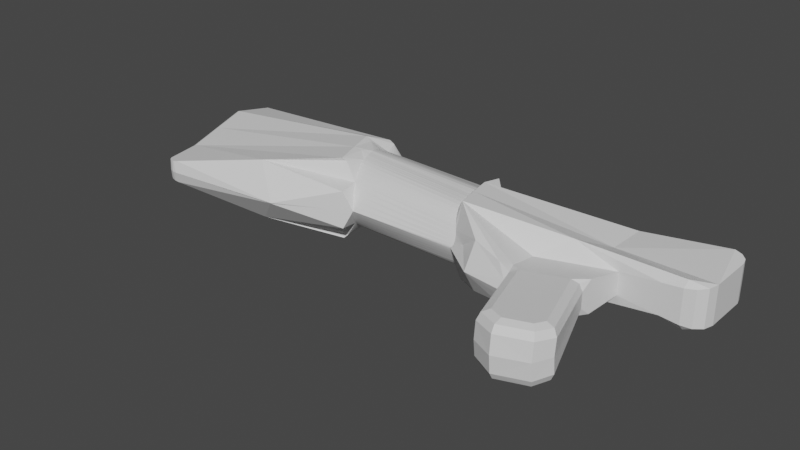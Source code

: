 # Source: solenoid_weapon.blend  (saved by Blender 2.81.16; exported with 4.5.12 LTS)
import bpy
from mathutils import Matrix  # noqa: F401  (used for matrix-valued properties, if any)

bpy.ops.wm.read_factory_settings(use_empty=True)
scene = bpy.context.scene
scene.name = 'Scene'

# ---- collections
col_collection = bpy.data.collections.new('Collection'); scene.collection.children.link(col_collection)

# ---- materials (node trees are filled in below, after node groups)
mat_material = bpy.data.materials.new('Material')
mat_material.alpha_threshold = 0.0
mat_material.use_transparent_shadow = False
mat_material.line_color = (0.0, 0.0, 0.0, 1.0)

# ---- material node trees
mat_material.use_nodes = True; mat_material.node_tree.nodes.clear()
_N = mat_material.node_tree.nodes; _L = mat_material.node_tree.links
n0 = _N.new('ShaderNodeOutputMaterial'); n0.name = 'Material Output'; n0.location = (300, 300)
n1 = _N.new('ShaderNodeBsdfPrincipled'); n1.name = 'Principled BSDF'; n1.location = (10, 300)
n1.distribution = 'GGX'
n1.subsurface_method = 'BURLEY'
n1.inputs[2].default_value = 0.4
n1.inputs[3].default_value = 1.45
n1.inputs[27].default_value = (0.0, 0.0, 0.0, 1.0)
n1.inputs[28].default_value = 1.0
_L.new(n1.outputs[0], n0.inputs[0])
n0.is_active_output = True

# ---- world
world_world = bpy.data.worlds.new('World'); scene.world = world_world
world_world.use_nodes = True; world_world.node_tree.nodes.clear()
_N = world_world.node_tree.nodes; _L = world_world.node_tree.links
n0 = _N.new('ShaderNodeOutputWorld'); n0.name = 'World Output'; n0.location = (300, 300)
n1 = _N.new('ShaderNodeBackground'); n1.name = 'Background'; n1.location = (10, 300)
n1.inputs[0].default_value = (0.05088, 0.05088, 0.05088, 1.0)
_L.new(n1.outputs[0], n0.inputs[0])
n0.is_active_output = True
world_world.color = (0.05088, 0.05088, 0.05088)
world_world.use_sun_shadow = False
world_world.sun_shadow_jitter_overblur = 0.0

# ---- meshes
me_cube = bpy.data.meshes.new('Cube')
me_cube.from_pydata([(-1.982, 0.3619, 0.0), (1.477, -0.1624, 0.0), (1.538, 0.1404, 0.08093), (-1.881, -0.1798, 0.0), (1.538, 0.1404, 0.0), (-0.6254, 0.3507, 0.3029), (-1.033, -0.2787, 0.2201), (-0.5642, 0.5362, 0.2294), (-1.322, 0.7671, 0.0), (-0.8251, -0.4146, 0.001241), (-0.4974, -0.04304, 0.3042), (0.4082, 0.3421, 0.2553), (0.4301, 0.5139, 0.1371), (0.9131, 0.7448, 0.0), (0.4955, -0.01534, 0.28), (0.7563, -0.2254, 0.1774), (0.7518, -0.3287, 0.0), (1.391, 0.334, 0.112), (1.4, 0.6269, 0.112), (1.418, 0.7236, 0.0), (1.044, -0.02495, 0.08093), (1.056, -0.3711, 0.0), (0.4969, -0.1339, -0.0001723), (-0.3128, -0.1458, -0.00064), (-0.4649, 0.597, -0.001092), (0.3953, 0.5896, -0.001063), (-1.932, 0.09101, 0.0), (1.816, 0.1406, 0.109), (1.816, 0.1406, 0.0), (-0.5614, 0.1538, 0.3036), (0.4518, 0.1634, 0.2676), (1.217, 0.1545, 0.1869), (0.3992, 0.2136, 0.2247), (0.4227, 0.105, 0.223), (0.4502, 0.1633, 0.266), (0.4034, 0.1945, 0.2234), (0.4083, 0.1718, 0.2237), (0.4135, 0.1478, 0.2244), (0.4184, 0.1248, 0.2235), (-0.4553, 0.1413, 0.2507), (-0.4827, 0.2502, 0.2633), (-0.5155, 0.1748, 0.2831), (-0.4602, 0.1609, 0.2536), (-0.4659, 0.1839, 0.257), (-0.472, 0.2079, 0.2587), (-0.4778, 0.2308, 0.2605), (-0.3924, -0.03151, 0.159), (-0.451, 0.1241, 0.247), (-0.4778, -0.0216, 0.2825), (-0.4046, -0.007205, 0.1812), (-0.4178, 0.02367, 0.2031), (-0.4308, 0.0581, 0.2225), (-0.4422, 0.09271, 0.2377), (0.4307, 0.06757, 0.22), (0.4924, -0.07202, 0.131), (0.4954, -0.01534, 0.2799), (0.4389, 0.03656, 0.2136), (0.4504, 0.004022, 0.2), (0.4641, -0.02686, 0.1803), (0.4786, -0.05306, 0.1566), (0.5049, -0.08589, 0.1068), (0.4969, -0.1339, -0.0001723), (0.6227, -0.1676, 0.0752), (0.5162, -0.1013, 0.07883), (0.5212, -0.1149, 0.05168), (0.5194, -0.1255, 0.02801), (0.511, -0.1321, 0.01015), (-0.3128, -0.1458, -0.00064), (-0.3891, -0.03756, 0.1526), (-0.3768, -0.1785, 0.1386), (-0.3265, -0.1301, 0.02769), (-0.3425, -0.1093, 0.0604), (-0.3594, -0.08536, 0.0943), (-0.3754, -0.06064, 0.1261), (-0.4884, 0.2726, 0.2609), (-0.4946, 0.4404, 0.1849), (-0.5834, 0.3538, 0.2736), (-0.4944, 0.3033, 0.2541), (-0.4983, 0.339, 0.2414), (-0.4997, 0.3762, 0.2207), (-0.4984, 0.4111, 0.2052), (0.3722, 0.4261, 0.1643), (0.396, 0.2574, 0.2265), (0.4059, 0.3424, 0.2499), (0.3746, 0.4014, 0.1762), (0.3817, 0.3683, 0.1925), (0.3864, 0.3302, 0.2096), (0.3925, 0.2967, 0.2208), (-0.4907, 0.4602, 0.1757), (-0.5282, 0.5375, 0.2085), (-0.4857, 0.4872, 0.1608), (-0.4806, 0.5164, 0.1404), (-0.476, 0.5451, 0.1164), (-0.4724, 0.5704, 0.09125), (0.3724, 0.4475, 0.1566), (0.3994, 0.5218, 0.2159), (0.3771, 0.5618, 0.0872), (0.3732, 0.5351, 0.109), (0.3703, 0.5046, 0.128), (0.3687, 0.4732, 0.1423), (-0.4724, 0.5704, 0.09125), (-0.4676, 0.5932, 0.03473), (-0.4818, 0.5792, 0.09602), (-0.4717, 0.5755, 0.08395), (-0.4709, 0.5805, 0.07493), (-0.47, 0.5851, 0.06479), (-0.4691, 0.5889, 0.05424), (-0.4683, 0.5917, 0.04399), (0.3883, 0.5858, 0.0321), (0.3771, 0.5618, 0.0872), (0.3851, 0.57, 0.09497), (0.3864, 0.5841, 0.0413), (0.3843, 0.5812, 0.05141), (0.3822, 0.5772, 0.06174), (0.3802, 0.5725, 0.07158), (0.3785, 0.5672, 0.08026), (1.397, -0.9667, 0.0), (1.242, -0.8937, -1.863e-09), (1.674, -0.7589, 0.0), (1.614, -0.8856, 2.328e-10), (2.096, 0.2833, 0.0), (1.952, 0.1407, 0.0), (2.076, 0.2121, 0.0), (2.024, 0.1599, 0.0), (1.952, 0.1407, 0.1227), (2.096, 0.2833, 0.137), (1.96, 0.1777, 0.1668), (2.024, 0.1599, 0.1298), (2.076, 0.2121, 0.1351), (2.099, 0.6082, 0.137), (2.001, 0.6967, 0.1591), (2.086, 0.6567, 0.14), (2.05, 0.6891, 0.1481), (2.0, 0.7106, 0.0), (2.099, 0.6082, 0.0), (2.05, 0.696, 0.0), (2.086, 0.6586, 0.0), (1.41, -0.1858, 0.1288), (1.477, -0.1624, 0.05774), (1.491, -0.09388, 0.118), (1.457, -0.1692, 0.108), (1.052, -0.3434, 0.06101), (1.115, -0.2892, 0.1288), (1.047, -0.2428, 0.1172), (0.981, -0.2925, 0.14), (1.069, -0.3147, 0.109), (1.294, -0.816, 0.182), (1.239, -0.8769, 0.1148), (1.254, -0.8548, 0.1634), (1.395, -0.8648, 0.1895), (1.393, -0.9501, 0.1262), (1.392, -0.9213, 0.1738), (1.562, -0.8061, 0.1895), (1.613, -0.8711, 0.126), (1.598, -0.8487, 0.1737), (1.597, -0.7347, 0.1842), (1.674, -0.7467, 0.1167), (1.651, -0.7401, 0.1656), (-1.716, -0.4773, 0.08326), (-1.829, -0.4323, 0.06435), (-1.809, -0.4578, 0.06691), (-1.781, -0.4748, 0.07122), (-1.749, -0.4815, 0.07685), (-1.712, -0.4976, 0.0001352), (-1.84, -0.4007, 0.0), (-1.746, -0.4955, 9.344e-05), (-1.779, -0.4831, 5.574e-05), (-1.808, -0.4617, 2.583e-05), (-1.829, -0.4333, 6.618e-06), (-1.928, 0.6384, 0.109), (-1.951, 0.6274, 0.08572), (-1.939, 0.6375, 0.1052), (-1.948, 0.6335, 0.09664), (-1.959, 0.3617, 0.1555), (-1.982, 0.3619, 0.1296), (-1.97, 0.3618, 0.1511), (-1.979, 0.3618, 0.1416), (-1.94, 0.6954, 0.0), (-1.912, 0.7265, -1.607e-08), (-1.935, 0.7104, -2.095e-09), (-1.925, 0.7217, -7.916e-09), (-1.881, -0.1798, 0.04349), (-1.859, -0.1776, 0.07075), (-1.878, -0.1795, 0.05569), (-1.87, -0.1787, 0.06567), (-1.932, 0.09101, 0.08652), (-1.909, 0.09206, 0.1131), (-1.929, 0.09115, 0.09864), (-1.92, 0.09154, 0.1084), (-1.829, -0.4323, 0.06435), (-1.84, -0.4007, 0.04042), (-1.835, -0.4165, 0.06093), (-1.839, -0.4049, 0.05218)], [], [(168, 159, 189, 191, 192, 190, 164), (178, 169, 7, 8), (9, 6, 158, 163), (137, 142, 146, 149, 152, 155), (134, 129, 125, 120), (28, 27, 2, 4), (0, 174, 170, 177), (121, 124, 27, 28), (164, 190, 181, 3), (3, 181, 185, 26), (12, 95, 94, 81, 83, 11), (82, 74, 40, 32), (5, 173, 186, 29), (33, 39, 47, 53), (147, 117, 116, 150), (147, 141, 21, 117), (18, 12, 11, 17), (31, 30, 14, 20), (27, 31, 20, 2), (138, 156, 118, 1), (4, 2, 139, 138, 1), (13, 12, 18, 19), (20, 14, 15, 144, 143), (1, 21, 117, 116, 119, 118), (153, 119, 118, 156), (94, 88, 75, 81), (110, 109, 96, 95), (30, 34, 33, 53, 55, 14), (54, 46, 68, 60), (16, 15, 62, 61, 22), (11, 83, 82, 32, 34, 30), (74, 76, 5, 29, 41, 40), (23, 67, 69, 6, 9), (22, 61, 67, 23), (19, 18, 130, 133), (17, 11, 30, 31), (26, 185, 174, 0), (10, 182, 189, 159, 160, 161, 162, 158, 6), (124, 126, 17, 31, 27), (32, 35, 34), (35, 36, 34), (36, 37, 34), (37, 38, 34), (38, 33, 34), (39, 42, 41), (42, 43, 41), (43, 44, 41), (44, 45, 41), (45, 40, 41), (39, 33, 38, 42), (42, 38, 37, 43), (43, 37, 36, 44), (44, 36, 35, 45), (45, 35, 32, 40), (46, 48, 10, 6, 69, 68), (46, 49, 48), (49, 50, 48), (50, 51, 48), (51, 52, 48), (52, 47, 48), (53, 56, 55), (56, 57, 55), (57, 58, 55), (58, 59, 55), (59, 54, 55), (46, 54, 59, 49), (49, 59, 58, 50), (50, 58, 57, 51), (51, 57, 56, 52), (52, 56, 53, 47), (39, 41, 29, 10, 48, 47), (60, 63, 62), (63, 64, 62), (64, 65, 62), (65, 66, 62), (66, 61, 62), (67, 70, 69), (70, 71, 69), (71, 72, 69), (72, 73, 69), (73, 68, 69), (60, 68, 73, 63), (63, 73, 72, 64), (64, 72, 71, 65), (65, 71, 70, 66), (66, 70, 67, 61), (14, 55, 54, 60, 62, 15), (74, 77, 76), (77, 78, 76), (78, 79, 76), (79, 80, 76), (80, 75, 76), (81, 84, 83), (84, 85, 83), (85, 86, 83), (86, 87, 83), (87, 82, 83), (74, 82, 87, 77), (77, 87, 86, 78), (78, 86, 85, 79), (79, 85, 84, 80), (80, 84, 81, 75), (8, 7, 89, 102, 101, 24), (88, 90, 89), (90, 91, 89), (91, 92, 89), (92, 93, 89), (24, 101, 108, 25), (25, 108, 110, 95, 12, 13), (96, 97, 95), (97, 98, 95), (98, 99, 95), (99, 94, 95), (88, 94, 99, 90), (90, 99, 98, 91), (91, 98, 97, 92), (92, 97, 96, 93), (93, 100, 102, 89), (88, 89, 7, 5, 76, 75), (100, 103, 102), (103, 104, 102), (104, 105, 102), (105, 106, 102), (106, 107, 102), (107, 101, 102), (108, 111, 110), (111, 112, 110), (112, 113, 110), (113, 114, 110), (114, 115, 110), (115, 109, 110), (108, 101, 107, 111), (111, 107, 106, 112), (112, 106, 105, 113), (113, 105, 104, 114), (114, 104, 103, 115), (115, 103, 100, 109), (93, 96, 109, 100), (150, 116, 119, 153), (1, 138, 140, 137, 142, 145, 141, 21), (21, 141, 144, 15, 16), (124, 127, 126), (127, 128, 126), (128, 125, 126), (124, 121, 123, 127), (127, 123, 122, 128), (128, 122, 120, 125), (129, 134, 136, 131), (131, 136, 135, 132), (132, 135, 133, 130), (129, 131, 132, 130, 18, 17, 126, 125), (137, 140, 139), (140, 138, 139), (141, 145, 142, 143, 144), (149, 146, 148, 151), (151, 148, 147, 150), (141, 147, 148, 145), (145, 148, 146, 142), (155, 152, 154, 157), (157, 154, 153, 156), (137, 155, 157, 140), (140, 157, 156, 138), (152, 149, 151, 154), (154, 151, 150, 153), (2, 20, 143, 142, 137, 139), (163, 158, 162, 165), (165, 162, 161, 166), (166, 161, 160, 167), (167, 160, 159, 168), (29, 186, 182, 10), (186, 173, 175, 188), (188, 175, 176, 187), (187, 176, 174, 185), (173, 169, 171, 175), (175, 171, 172, 176), (176, 172, 170, 174), (169, 178, 180, 171), (171, 180, 179, 172), (172, 179, 177, 170), (182, 186, 188, 184), (184, 188, 187, 183), (183, 187, 185, 181), (189, 182, 184, 191), (191, 184, 183, 192), (192, 183, 181, 190), (7, 169, 173, 5)])
_uv = me_cube.uv_layers.new(name='UVMap')
_uv.uv.foreach_set('vector', [0.5, 0.0145, 0.627, 0.01469, 0.627, 0.01469, 0.6198, 0.0179, 0.6023, 0.02025, 0.5792, 0.02111, 0.5, 0.02111, 0.5, 0.2532, 0.625, 0.2514, 0.625, 0.3331, 0.5, 0.3331, 0.5, 0.9169, 0.625, 0.9169, 0.625, 0.989, 0.5, 0.9909, 0.625, 0.7568, 0.625, 0.7867, 0.625, 0.7867, 0.625, 0.7791, 0.625, 0.7621, 0.625, 0.7568, 0.5, 0.5138, 0.625, 0.5138, 0.625, 0.5588, 0.5, 0.5588, 0.5, 0.6319, 0.625, 0.6319, 0.625, 0.6853, 0.5, 0.6853, 0.5, 0.1715, 0.6059, 0.1715, 0.5978, 0.2425, 0.5, 0.2436, 0.5, 0.6059, 0.625, 0.6059, 0.625, 0.6319, 0.5, 0.6319, 0.5, 0.02111, 0.5792, 0.02111, 0.5813, 0.06466, 0.5, 0.06466, 0.5, 0.06466, 0.5813, 0.06466, 0.5984, 0.1181, 0.5, 0.1181, 0.7286, 0.5, 0.7389, 0.5, 0.7497, 0.5368, 0.7497, 0.541, 0.7299, 0.5785, 0.7286, 0.5785, 0.7497, 0.603, 0.7708, 0.6069, 0.7708, 0.6142, 0.7497, 0.6167, 0.7919, 0.5785, 0.8736, 0.5785, 0.8736, 0.6319, 0.7919, 0.6319, 0.7497, 0.6479, 0.7708, 0.6498, 0.7708, 0.6555, 0.7497, 0.6587, 0.5776, 0.7934, 0.5, 0.7934, 0.5, 0.7817, 0.5804, 0.7818, 0.5776, 0.7934, 0.5592, 0.7934, 0.5, 0.7934, 0.5, 0.7934, 0.6684, 0.5, 0.7286, 0.5, 0.7286, 0.5785, 0.6684, 0.5785, 0.6684, 0.6319, 0.7286, 0.6319, 0.7286, 0.6853, 0.6684, 0.6853, 0.625, 0.6319, 0.6684, 0.6319, 0.6684, 0.6853, 0.625, 0.6853, 0.556, 0.75, 0.578, 0.75, 0.5, 0.75, 0.5, 0.75, 0.5, 0.6853, 0.625, 0.6853, 0.625, 0.7354, 0.556, 0.75, 0.5, 0.75, 0.5, 0.3964, 0.625, 0.3964, 0.625, 0.4566, 0.5, 0.4566, 0.6684, 0.6853, 0.7286, 0.6853, 0.7286, 0.75, 0.6822, 0.75, 0.6684, 0.7343, 0.5, 0.75, 0.5, 0.7934, 0.5, 0.7934, 0.5, 0.7817, 0.5, 0.7594, 0.5, 0.75, 0.5802, 0.7593, 0.5, 0.7594, 0.5, 0.75, 0.578, 0.75, 0.7497, 0.5368, 0.7708, 0.5345, 0.7708, 0.5432, 0.7497, 0.541, 0.5733, 0.3774, 0.5829, 0.3749, 0.5829, 0.3749, 0.625, 0.3861, 0.7286, 0.6319, 0.7294, 0.6319, 0.7497, 0.6479, 0.7497, 0.6587, 0.7286, 0.6853, 0.7286, 0.6853, 0.7497, 0.7126, 0.7708, 0.7153, 0.7708, 0.7181, 0.7497, 0.7207, 0.5, 0.8536, 0.625, 0.8536, 0.625, 0.8673, 0.5, 0.8747, 0.5, 0.8747, 0.7286, 0.5785, 0.7299, 0.5785, 0.7497, 0.603, 0.7497, 0.6167, 0.7294, 0.6319, 0.7286, 0.6319, 0.7708, 0.6069, 0.7842, 0.5785, 0.7919, 0.5785, 0.7919, 0.6319, 0.7814, 0.6319, 0.7708, 0.6142, 0.5, 0.8958, 0.5, 0.8958, 0.625, 0.9047, 0.625, 0.9169, 0.5, 0.9169, 0.5, 0.8747, 0.5, 0.8747, 0.5, 0.8958, 0.5, 0.8958, 0.5, 0.4566, 0.625, 0.4566, 0.625, 0.4938, 0.5, 0.4936, 0.6684, 0.5785, 0.7286, 0.5785, 0.7286, 0.6319, 0.6684, 0.6319, 0.5, 0.1181, 0.5984, 0.1181, 0.6059, 0.1715, 0.5, 0.1715, 0.7919, 0.6853, 0.8736, 0.6853, 0.8746, 0.7353, 0.8746, 0.7353, 0.8732, 0.741, 0.8708, 0.7457, 0.8675, 0.7489, 0.864, 0.75, 0.7919, 0.75, 0.625, 0.6059, 0.6333, 0.5785, 0.6684, 0.5785, 0.6684, 0.6319, 0.625, 0.6319, 0.7497, 0.6167, 0.7497, 0.6221, 0.7294, 0.6319, 0.7497, 0.6221, 0.7497, 0.6284, 0.7294, 0.6319, 0.7497, 0.6284, 0.7497, 0.635, 0.7294, 0.6319, 0.7497, 0.635, 0.7497, 0.6413, 0.7294, 0.6319, 0.7497, 0.6413, 0.7497, 0.6467, 0.7294, 0.6319, 0.7708, 0.6498, 0.7708, 0.6435, 0.7814, 0.6319, 0.7708, 0.6435, 0.7708, 0.6361, 0.7814, 0.6319, 0.7708, 0.6361, 0.7708, 0.6286, 0.7814, 0.6319, 0.7708, 0.6286, 0.7708, 0.6216, 0.7814, 0.6319, 0.7708, 0.6216, 0.7709, 0.6158, 0.7814, 0.6319, 0.7708, 0.6498, 0.7497, 0.6479, 0.7497, 0.6423, 0.7708, 0.6435, 0.7708, 0.6435, 0.7497, 0.6423, 0.7497, 0.6358, 0.7708, 0.6361, 0.7708, 0.6361, 0.7497, 0.6358, 0.7497, 0.6284, 0.7708, 0.6276, 0.7708, 0.6276, 0.7497, 0.6284, 0.7497, 0.6221, 0.7708, 0.6205, 0.7708, 0.6205, 0.7497, 0.6221, 0.7497, 0.6167, 0.7708, 0.6142, 0.7708, 0.7153, 0.7859, 0.6853, 0.7919, 0.6853, 0.7919, 0.75, 0.7797, 0.75, 0.7708, 0.7181, 0.7708, 0.7153, 0.7708, 0.7049, 0.7859, 0.6853, 0.7708, 0.7049, 0.7708, 0.6934, 0.7859, 0.6853, 0.7708, 0.6934, 0.7708, 0.6819, 0.7859, 0.6853, 0.7708, 0.6819, 0.7708, 0.6717, 0.7859, 0.6853, 0.7708, 0.6717, 0.7707, 0.6636, 0.7859, 0.6853, 0.7497, 0.6587, 0.7497, 0.6677, 0.7286, 0.6853, 0.7497, 0.6677, 0.7496, 0.6774, 0.7286, 0.6853, 0.7496, 0.6774, 0.7494, 0.6868, 0.7286, 0.6853, 0.7494, 0.6868, 0.7492, 0.6952, 0.7286, 0.6853, 0.7492, 0.6952, 0.749, 0.7015, 0.7286, 0.6853, 0.7708, 0.7153, 0.7497, 0.7126, 0.7497, 0.7033, 0.7708, 0.7049, 0.7708, 0.7049, 0.7497, 0.7033, 0.7497, 0.6932, 0.7708, 0.6934, 0.7708, 0.6934, 0.7497, 0.6932, 0.7496, 0.6774, 0.7707, 0.6774, 0.7707, 0.6774, 0.7496, 0.6774, 0.7497, 0.6677, 0.7708, 0.6658, 0.7708, 0.6658, 0.7497, 0.6677, 0.7497, 0.6587, 0.7708, 0.6555, 0.7708, 0.6498, 0.7814, 0.6319, 0.7919, 0.6319, 0.7919, 0.6853, 0.7859, 0.6853, 0.7708, 0.6555, 0.7497, 0.7207, 0.7498, 0.73, 0.7497, 0.7499, 0.7498, 0.73, 0.7497, 0.7376, 0.7497, 0.7499, 0.7497, 0.7376, 0.7505, 0.75, 0.7497, 0.7499, 0.7505, 0.75, 0.7506, 0.75, 0.7497, 0.7499, 0.7506, 0.75, 0.7509, 0.75, 0.7497, 0.7499, 0.5, 0.8958, 0.545, 0.8957, 0.625, 0.9047, 0.545, 0.8957, 0.5988, 0.8958, 0.625, 0.9047, 0.5988, 0.8958, 0.625, 0.8958, 0.625, 0.9047, 0.625, 0.8958, 0.625, 0.8959, 0.625, 0.9047, 0.625, 0.8959, 0.625, 0.8961, 0.625, 0.9047, 0.7497, 0.7207, 0.7708, 0.7181, 0.7708, 0.7293, 0.7498, 0.73, 0.7498, 0.73, 0.7708, 0.7293, 0.7708, 0.7423, 0.75, 0.739, 0.75, 0.739, 0.7708, 0.7423, 0.7706, 0.75, 0.7505, 0.75, 0.6784, 0.876, 0.5983, 0.8958, 0.545, 0.8958, 0.5663, 0.8751, 0.5663, 0.8751, 0.545, 0.8958, 0.5, 0.8958, 0.5, 0.8747, 0.7286, 0.6853, 0.7286, 0.6853, 0.7497, 0.7126, 0.7497, 0.7207, 0.7423, 0.75, 0.7286, 0.75, 0.7708, 0.6069, 0.7708, 0.5968, 0.7842, 0.5785, 0.7708, 0.5968, 0.7707, 0.5848, 0.7842, 0.5785, 0.7707, 0.5848, 0.7704, 0.5725, 0.7842, 0.5785, 0.7704, 0.5725, 0.7702, 0.5609, 0.7842, 0.5785, 0.7702, 0.5609, 0.7699, 0.5512, 0.7842, 0.5785, 0.7497, 0.541, 0.7497, 0.5545, 0.7299, 0.5785, 0.7497, 0.5545, 0.7497, 0.5703, 0.7299, 0.5785, 0.7497, 0.5703, 0.7495, 0.5868, 0.7299, 0.5785, 0.7495, 0.5868, 0.7494, 0.6025, 0.7299, 0.5785, 0.7494, 0.6025, 0.7492, 0.6157, 0.7299, 0.5785, 0.7708, 0.6069, 0.7497, 0.603, 0.7497, 0.5942, 0.7708, 0.5968, 0.7708, 0.5968, 0.7497, 0.5942, 0.7497, 0.584, 0.7707, 0.5848, 0.7707, 0.5848, 0.7497, 0.584, 0.7497, 0.5703, 0.7706, 0.5707, 0.7706, 0.5707, 0.7497, 0.5703, 0.7497, 0.5545, 0.7708, 0.5558, 0.7708, 0.5558, 0.7497, 0.5545, 0.7497, 0.541, 0.7708, 0.5432, 0.5, 0.3331, 0.625, 0.3331, 0.625, 0.3416, 0.5741, 0.3516, 0.532, 0.3542, 0.5, 0.3542, 0.7708, 0.5345, 0.7708, 0.5225, 0.7708, 0.5155, 0.7708, 0.5225, 0.7708, 0.5086, 0.7708, 0.5155, 0.7708, 0.5086, 0.7708, 0.5, 0.7708, 0.5155, 0.7708, 0.5, 0.7708, 0.5, 0.7708, 0.5155, 0.5, 0.3542, 0.532, 0.3542, 0.5304, 0.3753, 0.5, 0.3753, 0.5, 0.3753, 0.5304, 0.3753, 0.5733, 0.3774, 0.625, 0.3861, 0.625, 0.3964, 0.5, 0.3964, 0.5829, 0.3749, 0.607, 0.3753, 0.625, 0.3861, 0.607, 0.3753, 0.625, 0.3753, 0.625, 0.3861, 0.625, 0.3753, 0.625, 0.3769, 0.625, 0.3861, 0.625, 0.3769, 0.625, 0.3781, 0.625, 0.3861, 0.7708, 0.5345, 0.7497, 0.5368, 0.7497, 0.5239, 0.7708, 0.5225, 0.7708, 0.5225, 0.7497, 0.5239, 0.7496, 0.5094, 0.7709, 0.5089, 0.7709, 0.5089, 0.7496, 0.5094, 0.7497, 0.5, 0.7708, 0.5, 0.6093, 0.3541, 0.6072, 0.3753, 0.5826, 0.3753, 0.5836, 0.3542, 0.7708, 0.5, 0.7708, 0.5, 0.7707, 0.5032, 0.7708, 0.5155, 0.7708, 0.5345, 0.7834, 0.5, 0.7919, 0.5, 0.7919, 0.5785, 0.7842, 0.5785, 0.7708, 0.5432, 0.5836, 0.3542, 0.5771, 0.3542, 0.5828, 0.3542, 0.5771, 0.3542, 0.5697, 0.3542, 0.5828, 0.3542, 0.5697, 0.3542, 0.5618, 0.3542, 0.5828, 0.3542, 0.5618, 0.3542, 0.5611, 0.3542, 0.5828, 0.3542, 0.5611, 0.3542, 0.5611, 0.3542, 0.5828, 0.3542, 0.5611, 0.3542, 0.5611, 0.3542, 0.5828, 0.3542, 0.5304, 0.3753, 0.539, 0.3753, 0.5733, 0.3774, 0.539, 0.3753, 0.5484, 0.3753, 0.5733, 0.3774, 0.5484, 0.3753, 0.5582, 0.3753, 0.5733, 0.3774, 0.5582, 0.3753, 0.5676, 0.3753, 0.5733, 0.3774, 0.5676, 0.3753, 0.5759, 0.3753, 0.5733, 0.3774, 0.5759, 0.3753, 0.5828, 0.3753, 0.5733, 0.3774, 0.5304, 0.3753, 0.532, 0.3542, 0.5403, 0.3542, 0.539, 0.3753, 0.539, 0.3753, 0.5403, 0.3542, 0.5496, 0.3542, 0.5484, 0.3753, 0.5484, 0.3753, 0.5496, 0.3542, 0.5611, 0.3542, 0.5604, 0.3753, 0.5604, 0.3753, 0.5611, 0.3542, 0.5697, 0.3542, 0.5688, 0.3753, 0.5688, 0.3753, 0.5697, 0.3542, 0.5771, 0.3542, 0.5762, 0.3753, 0.5762, 0.3753, 0.5771, 0.3542, 0.5836, 0.3542, 0.5826, 0.3753, 0.5836, 0.3542, 0.5826, 0.3753, 0.5826, 0.3753, 0.5836, 0.3542, 0.5804, 0.7818, 0.5, 0.7817, 0.5, 0.7594, 0.5802, 0.7593, 0.5, 0.75, 0.556, 0.75, 0.605, 0.752, 0.625, 0.7568, 0.625, 0.7867, 0.6056, 0.7915, 0.5592, 0.7934, 0.5, 0.7934, 0.5, 0.7934, 0.5592, 0.7934, 0.625, 0.8072, 0.625, 0.8536, 0.5, 0.8536, 0.625, 0.6059, 0.625, 0.5922, 0.6333, 0.5785, 0.625, 0.5922, 0.6249, 0.5821, 0.6333, 0.5785, 0.6249, 0.5821, 0.625, 0.5783, 0.6333, 0.5785, 0.625, 0.6059, 0.5, 0.6059, 0.5, 0.5922, 0.625, 0.5922, 0.625, 0.5922, 0.5, 0.5922, 0.5, 0.5687, 0.6232, 0.5687, 0.6232, 0.5687, 0.5, 0.5687, 0.5, 0.5588, 0.625, 0.5588, 0.625, 0.5138, 0.5, 0.5138, 0.5, 0.5069, 0.6271, 0.5072, 0.6271, 0.5072, 0.5, 0.5069, 0.5024, 0.4968, 0.6275, 0.4986, 0.6275, 0.4986, 0.5024, 0.4968, 0.5, 0.4936, 0.625, 0.4938, 0.625, 0.5138, 0.6271, 0.5072, 0.6275, 0.4986, 0.6312, 0.5, 0.6684, 0.5, 0.6684, 0.5785, 0.6333, 0.5785, 0.625, 0.5588, 0.6318, 0.75, 0.627, 0.75, 0.625, 0.7354, 0.627, 0.75, 0.625, 0.7477, 0.625, 0.7354, 0.5592, 0.7934, 0.6073, 0.7934, 0.625, 0.7934, 0.625, 0.7971, 0.625, 0.8072, 0.625, 0.7791, 0.625, 0.7867, 0.625, 0.7931, 0.625, 0.7817, 0.625, 0.7817, 0.625, 0.7931, 0.5776, 0.7934, 0.5804, 0.7818, 0.5592, 0.7934, 0.5776, 0.7934, 0.625, 0.7931, 0.625, 0.7934, 0.625, 0.7934, 0.625, 0.7931, 0.625, 0.7867, 0.625, 0.7867, 0.625, 0.7568, 0.625, 0.7621, 0.625, 0.7595, 0.625, 0.7503, 0.625, 0.7503, 0.625, 0.7595, 0.5802, 0.7593, 0.578, 0.75, 0.625, 0.7568, 0.625, 0.7568, 0.625, 0.7503, 0.625, 0.75, 0.625, 0.75, 0.625, 0.7503, 0.578, 0.75, 0.556, 0.75, 0.625, 0.7621, 0.625, 0.7791, 0.625, 0.7817, 0.625, 0.7595, 0.625, 0.7595, 0.625, 0.7817, 0.5804, 0.7818, 0.5802, 0.7593, 0.625, 0.6853, 0.6684, 0.6853, 0.6684, 0.7343, 0.6617, 0.75, 0.6318, 0.75, 0.625, 0.7354, 0.5, 0.9909, 0.625, 0.989, 0.6294, 0.9923, 0.5044, 0.9937, 0.5044, 0.9937, 0.6294, 0.9923, 0.6433, 0.9953, 0.5193, 0.9962, 0.5193, 0.9962, 0.6433, 0.9953, 0.625, 1.0, 0.5001, 1.0, 0.5001, 0.008339, 0.6329, 0.009104, 0.627, 0.01469, 0.5, 0.0145, 0.7919, 0.6319, 0.8736, 0.6319, 0.8736, 0.6853, 0.7919, 0.6853, 0.8736, 0.6319, 0.8736, 0.5785, 0.8743, 0.5786, 0.8743, 0.632, 0.8743, 0.632, 0.8743, 0.5786, 0.875, 0.579, 0.875, 0.6319, 0.6122, 0.118, 0.6158, 0.1713, 0.6059, 0.1715, 0.5984, 0.1181, 0.8736, 0.5785, 0.8736, 0.5, 0.8743, 0.5003, 0.8743, 0.5783, 0.8743, 0.5783, 0.8743, 0.5003, 0.875, 0.5012, 0.875, 0.5779, 0.6157, 0.1715, 0.6116, 0.2463, 0.5978, 0.2425, 0.6059, 0.1715, 0.625, 0.2514, 0.5, 0.2532, 0.5024, 0.2515, 0.6243, 0.2507, 0.6243, 0.2507, 0.5024, 0.2515, 0.4999, 0.2469, 0.6116, 0.2463, 0.6116, 0.2463, 0.4999, 0.2469, 0.5, 0.2436, 0.5978, 0.2425, 0.8736, 0.6853, 0.8736, 0.6319, 0.8743, 0.632, 0.8743, 0.6854, 0.8743, 0.6854, 0.8743, 0.632, 0.875, 0.6324, 0.875, 0.6853, 0.6042, 0.06461, 0.6122, 0.118, 0.5984, 0.1181, 0.5813, 0.06466, 0.8746, 0.7353, 0.8736, 0.6853, 0.8744, 0.6853, 0.8748, 0.7321, 0.8748, 0.7321, 0.8744, 0.6853, 0.875, 0.6854, 0.875, 0.7289, 0.6023, 0.02025, 0.6041, 0.06461, 0.5813, 0.06466, 0.5792, 0.02111, 0.7919, 0.5, 0.8736, 0.5, 0.8736, 0.5785, 0.7919, 0.5785])
me_cube.materials.append(mat_material)
me_cube.use_remesh_preserve_volume = False
me_cube.use_remesh_preserve_attributes = False
me_cube.use_mirror_vertex_groups = False
me_cube.update()

# ---- objects
ob_empty = bpy.data.objects.new('Empty', None)
ob_cube = bpy.data.objects.new('Cube', me_cube)

# ---- transforms, parenting, visibility, modifiers, constraints
ob_empty.location = (0.0, 0.0, 0.0)
ob_empty.empty_display_type = 'IMAGE'
ob_empty.empty_display_size = 5.0
ob_empty.lineart.crease_threshold = 0.0
ob_cube.location = (0.0, 0.0, 0.0)
ob_cube.lock_rotations_4d = False
ob_cube.empty_display_type = 'ARROWS'
ob_cube.lineart.crease_threshold = 0.0
_m = ob_cube.modifiers.new('Mirror', 'MIRROR')
_m.use_axis = (False, False, True)

# ---- collection membership
scene.collection.objects.link(ob_empty)
col_collection.objects.link(ob_cube)

# ---- scene / render settings (as saved in the file)
scene.frame_start = 1; scene.frame_end = 250; scene.frame_set(1)
scene.render.engine = 'BLENDER_EEVEE_NEXT'
scene.cycles.use_denoising = False
scene.cycles.samples = 128
scene.cycles.sampling_pattern = 'TABULATED_SOBOL'
scene.cycles.use_adaptive_sampling = False
scene.cycles.use_light_tree = False
scene.view_settings.view_transform = 'Filmic'
bpy.context.view_layer.update()

# ---- added for rendering (the .blend has no active camera and no usable light): camera, sun
cam_auto = bpy.data.cameras.new('AutoCamera')
cam_auto.lens = 50.0
cam_auto.sensor_width = 36.0
cam_auto.clip_end = 1000.0
ob_auto_camera = bpy.data.objects.new('AutoCamera', cam_auto)
scene.collection.objects.link(ob_auto_camera)
ob_auto_camera.location = (4.19945, -5.06894, 3.31277)
ob_auto_camera.rotation_euler = (1.09748, -7.21219e-08, 0.694738)
scene.camera = ob_auto_camera
light_auto_sun = bpy.data.lights.new('AutoSun', 'SUN')
light_auto_sun.energy = 3.0
light_auto_sun.angle = 0.0523599
ob_auto_sun = bpy.data.objects.new('AutoSun', light_auto_sun)
scene.collection.objects.link(ob_auto_sun)
ob_auto_sun.rotation_euler = (0.872665, 0.174533, 0.523599)
bpy.context.view_layer.update()
